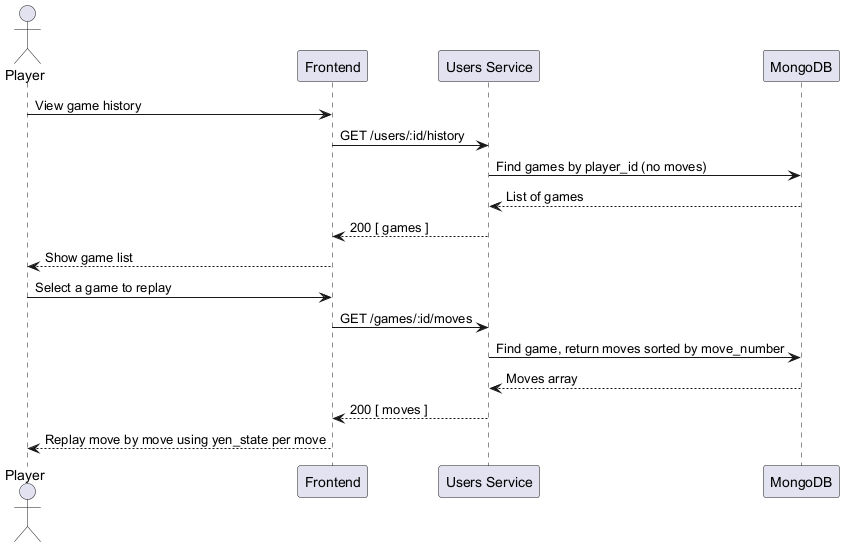

The diagram above was rendered by PlantUML. Its source (embedded in the PNG):
@startuml
actor Player
participant "Frontend" as FE
participant "Users Service" as USERS
participant "MongoDB" as DB

Player -> FE: View game history
FE -> USERS: GET /users/:id/history
USERS -> DB: Find games by player_id (no moves)
DB --> USERS: List of games
USERS --> FE: 200 [ games ]
FE --> Player: Show game list

Player -> FE: Select a game to replay
FE -> USERS: GET /games/:id/moves
USERS -> DB: Find game, return moves sorted by move_number
DB --> USERS: Moves array
USERS --> FE: 200 [ moves ]
FE --> Player: Replay move by move using yen_state per move
@enduml